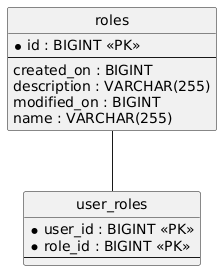

The diagram above was rendered by PlantUML. Its source (embedded in the PNG):
@startuml
hide circle
skinparam linetype ortho

entity "roles" as roles {
  * id : BIGINT <<PK>>
  --
  created_on : BIGINT
  description : VARCHAR(255)
  modified_on : BIGINT
  name : VARCHAR(255)
}

entity "user_roles" as user_roles {
  * user_id : BIGINT <<PK>>
  * role_id : BIGINT <<PK>>
  --
}

roles -- user_roles
@enduml